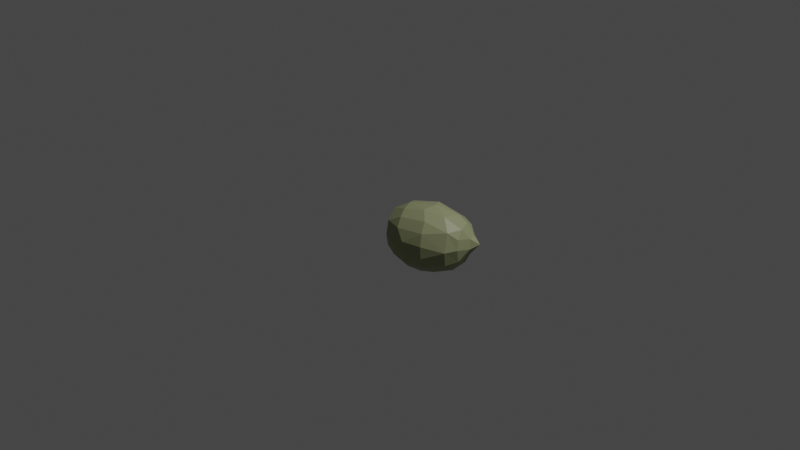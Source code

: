 # Source: AlmondHull.blend  (saved by Blender 3.3.6; exported with 4.5.12 LTS)
import bpy
from mathutils import Matrix  # noqa: F401  (used for matrix-valued properties, if any)

bpy.ops.wm.read_factory_settings(use_empty=True)
scene = bpy.context.scene
scene.name = 'Scene'

# ---- collections
col_collection = bpy.data.collections.new('Collection'); scene.collection.children.link(col_collection)

# ---- materials (node trees are filled in below, after node groups)
mat_material_001 = bpy.data.materials.new('Material.001')
mat_material_001.use_transparent_shadow = False

# ---- material node trees
mat_material_001.use_nodes = True; mat_material_001.node_tree.nodes.clear()
_N = mat_material_001.node_tree.nodes; _L = mat_material_001.node_tree.links
n0 = _N.new('ShaderNodeBsdfPrincipled'); n0.name = 'Principled BSDF'; n0.location = (10, 300)
n0.distribution = 'GGX'
n0.subsurface_method = 'RANDOM_WALK_SKIN'
n0.inputs[0].default_value = (0.297, 0.3185, 0.1673, 1.0)
n0.inputs[3].default_value = 1.45
n0.inputs[27].default_value = (0.0, 0.0, 0.0, 1.0)
n0.inputs[28].default_value = 1.0
n1 = _N.new('ShaderNodeOutputMaterial'); n1.name = 'Material Output'; n1.location = (300, 300)
_L.new(n0.outputs[0], n1.inputs[0])
n1.is_active_output = True

# ---- world
world_world = bpy.data.worlds.new('World'); scene.world = world_world
world_world.use_nodes = True; world_world.node_tree.nodes.clear()
_N = world_world.node_tree.nodes; _L = world_world.node_tree.links
n0 = _N.new('ShaderNodeOutputWorld'); n0.name = 'World Output'; n0.location = (300, 300)
n1 = _N.new('ShaderNodeBackground'); n1.name = 'Background'; n1.location = (10, 300)
n1.inputs[0].default_value = (0.05088, 0.05088, 0.05088, 1.0)
_L.new(n1.outputs[0], n0.inputs[0])
n0.is_active_output = True
world_world.color = (0.05088, 0.05088, 0.05088)
world_world.use_sun_shadow = False
world_world.sun_shadow_jitter_overblur = 0.0

# ---- cameras
cam_camera = bpy.data.cameras.new('Camera')
cam_camera.clip_end = 100.0
cam_camera.ortho_scale = 7.314

# ---- lights
light_light = bpy.data.lights.new('Light', 'POINT')
light_light.transmission_factor = 0.0
light_light.energy = 1000.0
light_light.shadow_soft_size = 0.1
light_light.shadow_maximum_resolution = 0.006
light_light.use_absolute_resolution = True

# ---- meshes
me_sphere = bpy.data.meshes.new('Sphere')
me_sphere.from_pydata([(0.07604, 0.1771, 0.9028), (0.06386, 0.5016, 0.809), (0.07495, 0.7566, 0.5878), (0.08883, 0.9104, 0.309), (0.09688, 0.9564, 0.0), (0.08883, 0.9104, -0.309), (0.07682, 0.7674, -0.6166), (0.06386, 0.5169, -0.8527), (0.05917, 0.1612, -1.001), (0.1986, 0.121, 0.894), (0.3217, 0.3768, 0.809), (0.432, 0.5936, 0.5878), (0.5233, 0.7283, 0.309), (0.5547, 0.766, 0.0), (0.5233, 0.7286, -0.3094), (0.432, 0.606, -0.6218), (0.2731, 0.3931, -0.8545), (0.1773, 0.1114, -1.002), (0.2676, 0.03595, 0.88), (0.509, 0.2132, 0.809), (0.7006, 0.3708, 0.5878), (0.8236, 0.4737, 0.309), (0.866, 0.5, 0.0), (0.8236, 0.4755, -0.3123), (0.7006, 0.3851, -0.6275), (0.509, 0.2306, -0.8564), (0.2388, 0.03575, -1.003), (0.3043, -0.06678, 0.869), (0.5789, 0.01643, 0.809), (0.7967, 0.1012, 0.5878), (0.9366, 0.1614, 0.309), (0.9848, 0.1736, 0.0), (0.9366, 0.1651, -0.3156), (0.7967, 0.1167, -0.6311), (0.5789, 0.03454, -0.8577), (0.2716, -0.05574, -1.003), (0.3043, -0.1741, 0.8664), (0.5789, -0.1877, 0.8087), (0.7967, -0.1797, 0.5878), (0.9366, -0.1689, 0.309), (0.9848, -0.1736, 0.0), (0.9366, -0.1651, -0.3156), (0.7967, -0.1642, -0.6311), (0.5789, -0.1696, -0.8577), (0.2716, -0.1515, -1.003), (0.2676, -0.2731, 0.8719), (0.509, -0.3746, 0.809), (0.7006, -0.4382, 0.5878), (0.8236, -0.4774, 0.309), (0.866, -0.5, 0.0), (0.8236, -0.4755, -0.3123), (0.7006, -0.424, -0.6275), (0.509, -0.3572, -0.8564), (0.2388, -0.24, -1.003), (0.1986, -0.3525, 0.8809), (0.3778, -0.5237, 0.809), (0.52, -0.6459, 0.5878), (0.6113, -0.7288, 0.309), (0.6428, -0.766, 0.0), (0.6113, -0.7286, -0.3094), (0.52, -0.6335, -0.6218), (0.3778, -0.5075, -0.8545), (0.1773, -0.3112, -1.002), (0.1057, -0.4037, 0.8882), (0.201, -0.6199, 0.809), (0.2767, -0.7806, 0.5878), (0.3253, -0.8937, 0.309), (0.342, -0.9397, 0.0), (0.3253, -0.8937, -0.309), (0.2767, -0.7698, -0.6166), (0.201, -0.6045, -0.8527), (0.09432, -0.3571, -1.001), (5.215e-08, -0.4214, 0.8909), (8.941e-08, -0.653, 0.809), (1.49e-07, -0.8273, 0.5878), (5.96e-08, -0.9511, 0.309), (1.192e-07, -1.0, 0.0), (5.96e-08, -0.9511, -0.309), (1.49e-07, -0.8172, -0.6146), (8.941e-08, -0.638, -0.852), (4.645e-08, -0.373, -1.001), (-0.1057, -0.4037, 0.8882), (-0.201, -0.6199, 0.809), (-0.2767, -0.7806, 0.5878), (-0.3253, -0.8937, 0.309), (-0.342, -0.9397, 0.0), (-0.3253, -0.8937, -0.309), (-0.2767, -0.7698, -0.6166), (-0.201, -0.6045, -0.8527), (-0.09432, -0.3571, -1.001), (0.0, -0.1216, -1.202), (-0.1986, -0.3525, 0.8809), (-0.3778, -0.5237, 0.809), (-0.52, -0.6459, 0.5878), (-0.6113, -0.7288, 0.309), (-0.6428, -0.766, 0.0), (-0.6113, -0.7286, -0.3094), (-0.52, -0.6335, -0.6218), (-0.3778, -0.5075, -0.8545), (-0.1773, -0.3112, -1.002), (-0.2676, -0.2731, 0.8719), (-0.509, -0.3746, 0.809), (-0.7006, -0.4382, 0.5878), (-0.8236, -0.4774, 0.309), (-0.866, -0.5, 0.0), (-0.8236, -0.4755, -0.3123), (-0.7006, -0.424, -0.6275), (-0.509, -0.3572, -0.8564), (-0.2388, -0.24, -1.003), (0.0, -0.1335, 0.8456), (-0.3043, -0.1741, 0.8664), (-0.5789, -0.1877, 0.8087), (-0.7967, -0.1797, 0.5878), (-0.9366, -0.1689, 0.309), (-0.9848, -0.1736, 0.0), (-0.9366, -0.1651, -0.3156), (-0.7967, -0.1642, -0.6311), (-0.5789, -0.1696, -0.8577), (-0.2716, -0.1515, -1.003), (-0.3043, -0.06678, 0.869), (-0.5789, 0.01643, 0.809), (-0.7967, 0.1012, 0.5878), (-0.9366, 0.1614, 0.309), (-0.9848, 0.1736, 0.0), (-0.9366, 0.1651, -0.3156), (-0.7967, 0.1167, -0.6311), (-0.5789, 0.03454, -0.8577), (-0.2716, -0.05574, -1.003), (-0.2676, 0.03595, 0.88), (-0.509, 0.2132, 0.809), (-0.7006, 0.3708, 0.5878), (-0.8236, 0.4737, 0.309), (-0.866, 0.5, 0.0), (-0.8236, 0.4755, -0.3123), (-0.7006, 0.3851, -0.6275), (-0.509, 0.2306, -0.8564), (-0.2388, 0.03575, -1.003), (-0.1986, 0.121, 0.894), (-0.2853, 0.3768, 0.809), (-0.3932, 0.5936, 0.5878), (-0.5221, 0.7283, 0.309), (-0.5536, 0.766, 0.0), (-0.5221, 0.7286, -0.3094), (-0.4418, 0.606, -0.6218), (-0.3247, 0.3931, -0.8545), (-0.1773, 0.1114, -1.002), (-0.07606, 0.1771, 0.9028), (-0.06424, 0.5016, 0.809), (-0.1007, 0.7567, 0.5878), (-0.0976, 0.9105, 0.309), (-0.1143, 0.9565, 0.0), (-0.0976, 0.9105, -0.309), (-0.0833, 0.7675, -0.6166), (-0.06424, 0.517, -0.8527), (-0.05914, 0.1612, -1.001), (-8.941e-08, 0.1966, 0.9087), (-2.086e-07, 0.4539, 0.809), (-2.384e-07, 0.7221, 0.5878), (-2.682e-07, 0.8825, 0.309), (-2.98e-07, 0.9314, 0.0), (-2.682e-07, 0.8825, -0.309), (-2.384e-07, 0.7323, -0.6146), (-2.086e-07, 0.469, -0.852), (-7.988e-08, 0.1785, -1.001)], [], [(161, 160, 5, 6), (158, 157, 2, 3), (155, 109, 0), (162, 161, 6, 7), (159, 158, 3, 4), (156, 155, 0, 1), (163, 162, 7, 8), (160, 159, 4, 5), (157, 156, 1, 2), (90, 163, 8), (6, 5, 14, 15), (3, 2, 11, 12), (0, 109, 9), (7, 6, 15, 16), (4, 3, 12, 13), (1, 0, 9, 10), (8, 7, 16, 17), (5, 4, 13, 14), (2, 1, 10, 11), (90, 8, 17), (11, 10, 19, 20), (90, 17, 26), (15, 14, 23, 24), (12, 11, 20, 21), (9, 109, 18), (16, 15, 24, 25), (13, 12, 21, 22), (10, 9, 18, 19), (17, 16, 25, 26), (14, 13, 22, 23), (23, 22, 31, 32), (20, 19, 28, 29), (90, 26, 35), (24, 23, 32, 33), (21, 20, 29, 30), (18, 109, 27), (25, 24, 33, 34), (22, 21, 30, 31), (19, 18, 27, 28), (26, 25, 34, 35), (28, 27, 36, 37), (35, 34, 43, 44), (32, 31, 40, 41), (29, 28, 37, 38), (90, 35, 44), (33, 32, 41, 42), (30, 29, 38, 39), (27, 109, 36), (34, 33, 42, 43), (31, 30, 39, 40), (43, 42, 51, 52), (40, 39, 48, 49), (37, 36, 45, 46), (44, 43, 52, 53), (41, 40, 49, 50), (38, 37, 46, 47), (90, 44, 53), (42, 41, 50, 51), (39, 38, 47, 48), (36, 109, 45), (48, 47, 56, 57), (45, 109, 54), (52, 51, 60, 61), (49, 48, 57, 58), (46, 45, 54, 55), (53, 52, 61, 62), (50, 49, 58, 59), (47, 46, 55, 56), (90, 53, 62), (51, 50, 59, 60), (60, 59, 68, 69), (57, 56, 65, 66), (54, 109, 63), (61, 60, 69, 70), (58, 57, 66, 67), (55, 54, 63, 64), (62, 61, 70, 71), (59, 58, 67, 68), (56, 55, 64, 65), (90, 62, 71), (65, 64, 73, 74), (90, 71, 80), (69, 68, 77, 78), (66, 65, 74, 75), (63, 109, 72), (70, 69, 78, 79), (67, 66, 75, 76), (64, 63, 72, 73), (71, 70, 79, 80), (68, 67, 76, 77), (80, 79, 88, 89), (77, 76, 85, 86), (74, 73, 82, 83), (90, 80, 89), (78, 77, 86, 87), (75, 74, 83, 84), (72, 109, 81), (79, 78, 87, 88), (76, 75, 84, 85), (73, 72, 81, 82), (85, 84, 94, 95), (82, 81, 91, 92), (89, 88, 98, 99), (86, 85, 95, 96), (83, 82, 92, 93), (90, 89, 99), (87, 86, 96, 97), (84, 83, 93, 94), (81, 109, 91), (88, 87, 97, 98), (91, 109, 100), (98, 97, 106, 107), (95, 94, 103, 104), (92, 91, 100, 101), (99, 98, 107, 108), (96, 95, 104, 105), (93, 92, 101, 102), (90, 99, 108), (97, 96, 105, 106), (94, 93, 102, 103), (103, 102, 112, 113), (100, 109, 110), (107, 106, 116, 117), (104, 103, 113, 114), (101, 100, 110, 111), (108, 107, 117, 118), (105, 104, 114, 115), (102, 101, 111, 112), (90, 108, 118), (106, 105, 115, 116), (90, 118, 127), (116, 115, 124, 125), (113, 112, 121, 122), (110, 109, 119), (117, 116, 125, 126), (114, 113, 122, 123), (111, 110, 119, 120), (118, 117, 126, 127), (115, 114, 123, 124), (112, 111, 120, 121), (124, 123, 132, 133), (121, 120, 129, 130), (90, 127, 136), (125, 124, 133, 134), (122, 121, 130, 131), (119, 109, 128), (126, 125, 134, 135), (123, 122, 131, 132), (120, 119, 128, 129), (127, 126, 135, 136), (129, 128, 137, 138), (136, 135, 144, 145), (133, 132, 141, 142), (130, 129, 138, 139), (90, 136, 145), (134, 133, 142, 143), (131, 130, 139, 140), (128, 109, 137), (135, 134, 143, 144), (132, 131, 140, 141), (141, 140, 149, 150), (138, 137, 146, 147), (145, 144, 153, 154), (142, 141, 150, 151), (139, 138, 147, 148), (90, 145, 154), (143, 142, 151, 152), (140, 139, 148, 149), (137, 109, 146), (144, 143, 152, 153), (146, 109, 155), (153, 152, 161, 162), (150, 149, 158, 159), (147, 146, 155, 156), (154, 153, 162, 163), (151, 150, 159, 160), (148, 147, 156, 157), (90, 154, 163), (152, 151, 160, 161), (149, 148, 157, 158)])
_uv = me_sphere.uv_layers.new(name='UVMap')
_uv.uv.foreach_set('vector', [0.7222, 0.3, 0.7222, 0.4, 0.6667, 0.4, 0.6667, 0.3, 0.7222, 0.6, 0.7222, 0.7, 0.6667, 0.7, 0.6667, 0.6, 0.7222, 0.9, 0.6944, 1.0, 0.6667, 0.9, 0.7222, 0.2, 0.7222, 0.3, 0.6667, 0.3, 0.6667, 0.2, 0.7222, 0.5, 0.7222, 0.6, 0.6667, 0.6, 0.6667, 0.5, 0.7222, 0.8, 0.7222, 0.9, 0.6667, 0.9, 0.6667, 0.8, 0.7222, 0.1, 0.7222, 0.2, 0.6667, 0.2, 0.6667, 0.1, 0.7222, 0.4, 0.7222, 0.5, 0.6667, 0.5, 0.6667, 0.4, 0.7222, 0.7, 0.7222, 0.8, 0.6667, 0.8, 0.6667, 0.7, 0.6944, 0.0, 0.7222, 0.1, 0.6667, 0.1, 0.6667, 0.3, 0.6667, 0.4, 0.6111, 0.4, 0.6111, 0.3, 0.6667, 0.6, 0.6667, 0.7, 0.6111, 0.7, 0.6111, 0.6, 0.6667, 0.9, 0.6389, 1.0, 0.6111, 0.9, 0.6667, 0.2, 0.6667, 0.3, 0.6111, 0.3, 0.6111, 0.2, 0.6667, 0.5, 0.6667, 0.6, 0.6111, 0.6, 0.6111, 0.5, 0.6667, 0.8, 0.6667, 0.9, 0.6111, 0.9, 0.6111, 0.8, 0.6667, 0.1, 0.6667, 0.2, 0.6111, 0.2, 0.6111, 0.1, 0.6667, 0.4, 0.6667, 0.5, 0.6111, 0.5, 0.6111, 0.4, 0.6667, 0.7, 0.6667, 0.8, 0.6111, 0.8, 0.6111, 0.7, 0.6389, 0.0, 0.6667, 0.1, 0.6111, 0.1, 0.6111, 0.7, 0.6111, 0.8, 0.5556, 0.8, 0.5556, 0.7, 0.5833, 0.0, 0.6111, 0.1, 0.5556, 0.1, 0.6111, 0.3, 0.6111, 0.4, 0.5556, 0.4, 0.5556, 0.3, 0.6111, 0.6, 0.6111, 0.7, 0.5556, 0.7, 0.5556, 0.6, 0.6111, 0.9, 0.5833, 1.0, 0.5556, 0.9, 0.6111, 0.2, 0.6111, 0.3, 0.5556, 0.3, 0.5556, 0.2, 0.6111, 0.5, 0.6111, 0.6, 0.5556, 0.6, 0.5556, 0.5, 0.6111, 0.8, 0.6111, 0.9, 0.5556, 0.9, 0.5556, 0.8, 0.6111, 0.1, 0.6111, 0.2, 0.5556, 0.2, 0.5556, 0.1, 0.6111, 0.4, 0.6111, 0.5, 0.5556, 0.5, 0.5556, 0.4, 0.5556, 0.4, 0.5556, 0.5, 0.5, 0.5, 0.5, 0.4, 0.5556, 0.7, 0.5556, 0.8, 0.5, 0.8, 0.5, 0.7, 0.5278, 0.0, 0.5556, 0.1, 0.5, 0.1, 0.5556, 0.3, 0.5556, 0.4, 0.5, 0.4, 0.5, 0.3, 0.5556, 0.6, 0.5556, 0.7, 0.5, 0.7, 0.5, 0.6, 0.5556, 0.9, 0.5278, 1.0, 0.5, 0.9, 0.5556, 0.2, 0.5556, 0.3, 0.5, 0.3, 0.5, 0.2, 0.5556, 0.5, 0.5556, 0.6, 0.5, 0.6, 0.5, 0.5, 0.5556, 0.8, 0.5556, 0.9, 0.5, 0.9, 0.5, 0.8, 0.5556, 0.1, 0.5556, 0.2, 0.5, 0.2, 0.5, 0.1, 0.5, 0.8, 0.5, 0.9, 0.4444, 0.9, 0.4444, 0.8, 0.5, 0.1, 0.5, 0.2, 0.4444, 0.2, 0.4444, 0.1, 0.5, 0.4, 0.5, 0.5, 0.4444, 0.5, 0.4444, 0.4, 0.5, 0.7, 0.5, 0.8, 0.4444, 0.8, 0.4444, 0.7, 0.4722, 0.0, 0.5, 0.1, 0.4444, 0.1, 0.5, 0.3, 0.5, 0.4, 0.4444, 0.4, 0.4444, 0.3, 0.5, 0.6, 0.5, 0.7, 0.4444, 0.7, 0.4444, 0.6, 0.5, 0.9, 0.4722, 1.0, 0.4444, 0.9, 0.5, 0.2, 0.5, 0.3, 0.4444, 0.3, 0.4444, 0.2, 0.5, 0.5, 0.5, 0.6, 0.4444, 0.6, 0.4444, 0.5, 0.4444, 0.2, 0.4444, 0.3, 0.3889, 0.3, 0.3889, 0.2, 0.4444, 0.5, 0.4444, 0.6, 0.3889, 0.6, 0.3889, 0.5, 0.4444, 0.8, 0.4444, 0.9, 0.3889, 0.9, 0.3889, 0.8, 0.4444, 0.1, 0.4444, 0.2, 0.3889, 0.2, 0.3889, 0.1, 0.4444, 0.4, 0.4444, 0.5, 0.3889, 0.5, 0.3889, 0.4, 0.4444, 0.7, 0.4444, 0.8, 0.3889, 0.8, 0.3889, 0.7, 0.4167, 0.0, 0.4444, 0.1, 0.3889, 0.1, 0.4444, 0.3, 0.4444, 0.4, 0.3889, 0.4, 0.3889, 0.3, 0.4444, 0.6, 0.4444, 0.7, 0.3889, 0.7, 0.3889, 0.6, 0.4444, 0.9, 0.4167, 1.0, 0.3889, 0.9, 0.3889, 0.6, 0.3889, 0.7, 0.3333, 0.7, 0.3333, 0.6, 0.3889, 0.9, 0.3611, 1.0, 0.3333, 0.9, 0.3889, 0.2, 0.3889, 0.3, 0.3333, 0.3, 0.3333, 0.2, 0.3889, 0.5, 0.3889, 0.6, 0.3333, 0.6, 0.3333, 0.5, 0.3889, 0.8, 0.3889, 0.9, 0.3333, 0.9, 0.3333, 0.8, 0.3889, 0.1, 0.3889, 0.2, 0.3333, 0.2, 0.3333, 0.1, 0.3889, 0.4, 0.3889, 0.5, 0.3333, 0.5, 0.3333, 0.4, 0.3889, 0.7, 0.3889, 0.8, 0.3333, 0.8, 0.3333, 0.7, 0.3611, 0.0, 0.3889, 0.1, 0.3333, 0.1, 0.3889, 0.3, 0.3889, 0.4, 0.3333, 0.4, 0.3333, 0.3, 0.3333, 0.3, 0.3333, 0.4, 0.2778, 0.4, 0.2778, 0.3, 0.3333, 0.6, 0.3333, 0.7, 0.2778, 0.7, 0.2778, 0.6, 0.3333, 0.9, 0.3056, 1.0, 0.2778, 0.9, 0.3333, 0.2, 0.3333, 0.3, 0.2778, 0.3, 0.2778, 0.2, 0.3333, 0.5, 0.3333, 0.6, 0.2778, 0.6, 0.2778, 0.5, 0.3333, 0.8, 0.3333, 0.9, 0.2778, 0.9, 0.2778, 0.8, 0.3333, 0.1, 0.3333, 0.2, 0.2778, 0.2, 0.2778, 0.1, 0.3333, 0.4, 0.3333, 0.5, 0.2778, 0.5, 0.2778, 0.4, 0.3333, 0.7, 0.3333, 0.8, 0.2778, 0.8, 0.2778, 0.7, 0.3056, 0.0, 0.3333, 0.1, 0.2778, 0.1, 0.2778, 0.7, 0.2778, 0.8, 0.2222, 0.8, 0.2222, 0.7, 0.25, 0.0, 0.2778, 0.1, 0.2222, 0.1, 0.2778, 0.3, 0.2778, 0.4, 0.2222, 0.4, 0.2222, 0.3, 0.2778, 0.6, 0.2778, 0.7, 0.2222, 0.7, 0.2222, 0.6, 0.2778, 0.9, 0.25, 1.0, 0.2222, 0.9, 0.2778, 0.2, 0.2778, 0.3, 0.2222, 0.3, 0.2222, 0.2, 0.2778, 0.5, 0.2778, 0.6, 0.2222, 0.6, 0.2222, 0.5, 0.2778, 0.8, 0.2778, 0.9, 0.2222, 0.9, 0.2222, 0.8, 0.2778, 0.1, 0.2778, 0.2, 0.2222, 0.2, 0.2222, 0.1, 0.2778, 0.4, 0.2778, 0.5, 0.2222, 0.5, 0.2222, 0.4, 0.2222, 0.1, 0.2222, 0.2, 0.1667, 0.2, 0.1667, 0.1, 0.2222, 0.4, 0.2222, 0.5, 0.1667, 0.5, 0.1667, 0.4, 0.2222, 0.7, 0.2222, 0.8, 0.1667, 0.8, 0.1667, 0.7, 0.1944, 0.0, 0.2222, 0.1, 0.1667, 0.1, 0.2222, 0.3, 0.2222, 0.4, 0.1667, 0.4, 0.1667, 0.3, 0.2222, 0.6, 0.2222, 0.7, 0.1667, 0.7, 0.1667, 0.6, 0.2222, 0.9, 0.1944, 1.0, 0.1667, 0.9, 0.2222, 0.2, 0.2222, 0.3, 0.1667, 0.3, 0.1667, 0.2, 0.2222, 0.5, 0.2222, 0.6, 0.1667, 0.6, 0.1667, 0.5, 0.2222, 0.8, 0.2222, 0.9, 0.1667, 0.9, 0.1667, 0.8, 0.1667, 0.5, 0.1667, 0.6, 0.1111, 0.6, 0.1111, 0.5, 0.1667, 0.8, 0.1667, 0.9, 0.1111, 0.9, 0.1111, 0.8, 0.1667, 0.1, 0.1667, 0.2, 0.1111, 0.2, 0.1111, 0.1, 0.1667, 0.4, 0.1667, 0.5, 0.1111, 0.5, 0.1111, 0.4, 0.1667, 0.7, 0.1667, 0.8, 0.1111, 0.8, 0.1111, 0.7, 0.1389, 0.0, 0.1667, 0.1, 0.1111, 0.1, 0.1667, 0.3, 0.1667, 0.4, 0.1111, 0.4, 0.1111, 0.3, 0.1667, 0.6, 0.1667, 0.7, 0.1111, 0.7, 0.1111, 0.6, 0.1667, 0.9, 0.1389, 1.0, 0.1111, 0.9, 0.1667, 0.2, 0.1667, 0.3, 0.1111, 0.3, 0.1111, 0.2, 0.1111, 0.9, 0.08333, 1.0, 0.05556, 0.9, 0.1111, 0.2, 0.1111, 0.3, 0.05556, 0.3, 0.05556, 0.2, 0.1111, 0.5, 0.1111, 0.6, 0.05556, 0.6, 0.05556, 0.5, 0.1111, 0.8, 0.1111, 0.9, 0.05556, 0.9, 0.05556, 0.8, 0.1111, 0.1, 0.1111, 0.2, 0.05556, 0.2, 0.05556, 0.1, 0.1111, 0.4, 0.1111, 0.5, 0.05556, 0.5, 0.05556, 0.4, 0.1111, 0.7, 0.1111, 0.8, 0.05556, 0.8, 0.05556, 0.7, 0.08333, 0.0, 0.1111, 0.1, 0.05556, 0.1, 0.1111, 0.3, 0.1111, 0.4, 0.05556, 0.4, 0.05556, 0.3, 0.1111, 0.6, 0.1111, 0.7, 0.05556, 0.7, 0.05556, 0.6, 0.05556, 0.6, 0.05556, 0.7, 2.98e-08, 0.7, 0.0, 0.6, 0.05556, 0.9, 0.02778, 1.0, 0.0, 0.9, 0.05556, 0.2, 0.05556, 0.3, 2.98e-08, 0.3, 0.0, 0.2, 0.05556, 0.5, 0.05556, 0.6, 0.0, 0.6, 0.0, 0.5, 0.05556, 0.8, 0.05556, 0.9, 0.0, 0.9, 0.0, 0.8, 0.05556, 0.1, 0.05556, 0.2, 0.0, 0.2, 0.0, 0.1, 0.05556, 0.4, 0.05556, 0.5, 0.0, 0.5, 0.0, 0.4, 0.05556, 0.7, 0.05556, 0.8, 0.0, 0.8, 2.98e-08, 0.7, 0.02778, 0.0, 0.05556, 0.1, 0.0, 0.1, 0.05556, 0.3, 0.05556, 0.4, 0.0, 0.4, 2.98e-08, 0.3, 0.9722, 0.0, 1.0, 0.1, 0.9444, 0.1, 1.0, 0.3, 1.0, 0.4, 0.9444, 0.4, 0.9444, 0.3, 1.0, 0.6, 1.0, 0.7, 0.9444, 0.7, 0.9444, 0.6, 1.0, 0.9, 0.9722, 1.0, 0.9444, 0.9, 1.0, 0.2, 1.0, 0.3, 0.9444, 0.3, 0.9444, 0.2, 1.0, 0.5, 1.0, 0.6, 0.9444, 0.6, 0.9444, 0.5, 1.0, 0.8, 1.0, 0.9, 0.9444, 0.9, 0.9444, 0.8, 1.0, 0.1, 1.0, 0.2, 0.9444, 0.2, 0.9444, 0.1, 1.0, 0.4, 1.0, 0.5, 0.9444, 0.5, 0.9444, 0.4, 1.0, 0.7, 1.0, 0.8, 0.9444, 0.8, 0.9444, 0.7, 0.9444, 0.4, 0.9444, 0.5, 0.8889, 0.5, 0.8889, 0.4, 0.9444, 0.7, 0.9444, 0.8, 0.8889, 0.8, 0.8889, 0.7, 0.9167, 0.0, 0.9444, 0.1, 0.8889, 0.1, 0.9444, 0.3, 0.9444, 0.4, 0.8889, 0.4, 0.8889, 0.3, 0.9444, 0.6, 0.9444, 0.7, 0.8889, 0.7, 0.8889, 0.6, 0.9444, 0.9, 0.9167, 1.0, 0.8889, 0.9, 0.9444, 0.2, 0.9444, 0.3, 0.8889, 0.3, 0.8889, 0.2, 0.9444, 0.5, 0.9444, 0.6, 0.8889, 0.6, 0.8889, 0.5, 0.9444, 0.8, 0.9444, 0.9, 0.8889, 0.9, 0.8889, 0.8, 0.9444, 0.1, 0.9444, 0.2, 0.8889, 0.2, 0.8889, 0.1, 0.8889, 0.8, 0.8889, 0.9, 0.8333, 0.9, 0.8333, 0.8, 0.8889, 0.1, 0.8889, 0.2, 0.8333, 0.2, 0.8333, 0.1, 0.8889, 0.4, 0.8889, 0.5, 0.8333, 0.5, 0.8333, 0.4, 0.8889, 0.7, 0.8889, 0.8, 0.8333, 0.8, 0.8333, 0.7, 0.8611, 0.0, 0.8889, 0.1, 0.8333, 0.1, 0.8889, 0.3, 0.8889, 0.4, 0.8333, 0.4, 0.8333, 0.3, 0.8889, 0.6, 0.8889, 0.7, 0.8333, 0.7, 0.8333, 0.6, 0.8889, 0.9, 0.8611, 1.0, 0.8333, 0.9, 0.8889, 0.2, 0.8889, 0.3, 0.8333, 0.3, 0.8333, 0.2, 0.8889, 0.5, 0.8889, 0.6, 0.8333, 0.6, 0.8333, 0.5, 0.8333, 0.5, 0.8333, 0.6, 0.7778, 0.6, 0.7778, 0.5, 0.8333, 0.8, 0.8333, 0.9, 0.7778, 0.9, 0.7778, 0.8, 0.8333, 0.1, 0.8333, 0.2, 0.7778, 0.2, 0.7778, 0.1, 0.8333, 0.4, 0.8333, 0.5, 0.7778, 0.5, 0.7778, 0.4, 0.8333, 0.7, 0.8333, 0.8, 0.7778, 0.8, 0.7778, 0.7, 0.8056, 0.0, 0.8333, 0.1, 0.7778, 0.1, 0.8333, 0.3, 0.8333, 0.4, 0.7778, 0.4, 0.7778, 0.3, 0.8333, 0.6, 0.8333, 0.7, 0.7778, 0.7, 0.7778, 0.6, 0.8333, 0.9, 0.8056, 1.0, 0.7778, 0.9, 0.8333, 0.2, 0.8333, 0.3, 0.7778, 0.3, 0.7778, 0.2, 0.7778, 0.9, 0.75, 1.0, 0.7222, 0.9, 0.7778, 0.2, 0.7778, 0.3, 0.7222, 0.3, 0.7222, 0.2, 0.7778, 0.5, 0.7778, 0.6, 0.7222, 0.6, 0.7222, 0.5, 0.7778, 0.8, 0.7778, 0.9, 0.7222, 0.9, 0.7222, 0.8, 0.7778, 0.1, 0.7778, 0.2, 0.7222, 0.2, 0.7222, 0.1, 0.7778, 0.4, 0.7778, 0.5, 0.7222, 0.5, 0.7222, 0.4, 0.7778, 0.7, 0.7778, 0.8, 0.7222, 0.8, 0.7222, 0.7, 0.75, 0.0, 0.7778, 0.1, 0.7222, 0.1, 0.7778, 0.3, 0.7778, 0.4, 0.7222, 0.4, 0.7222, 0.3, 0.7778, 0.6, 0.7778, 0.7, 0.7222, 0.7, 0.7222, 0.6])
me_sphere.materials.append(mat_material_001)
me_sphere.update()

# ---- objects
ob_light = bpy.data.objects.new('Light', light_light)
ob_camera = bpy.data.objects.new('Camera', cam_camera)
ob_fruit = bpy.data.objects.new('fruit', me_sphere)

# ---- transforms, parenting, visibility, modifiers, constraints
ob_light.location = (4.076, 1.005, 5.904)
ob_light.rotation_euler = (0.6503, 0.05522, 1.866)
ob_light.lock_rotations_4d = False
ob_light.empty_display_type = 'ARROWS'
ob_light.color = (0.0, 0.0, 0.0, 0.0)
ob_light.lineart.crease_threshold = 0.0
ob_camera.location = (7.359, -6.926, 4.958)
ob_camera.rotation_euler = (1.109, 0.0, 0.8149)
ob_camera.lock_rotations_4d = False
ob_camera.empty_display_type = 'ARROWS'
ob_camera.color = (0.0, 0.0, 0.0, 0.0)
ob_camera.display_type = 'WIRE'
ob_camera.lineart.crease_threshold = 0.0
ob_fruit.location = (0.4259, -0.0002279, -0.05267)
ob_fruit.rotation_euler = (-1.571, -0.0, 1579.0)
ob_fruit.scale = (0.3324, 0.374, 0.4571)
_m = ob_fruit.modifiers.new('Decimate', 'DECIMATE')
_m.ratio = 0.5

# ---- collection membership
col_collection.objects.link(ob_light)
col_collection.objects.link(ob_camera)
col_collection.objects.link(ob_fruit)

# ---- scene / render settings (as saved in the file)
scene.camera = ob_camera
scene.frame_start = 1; scene.frame_end = 250; scene.frame_set(1)
scene.render.engine = 'BLENDER_EEVEE_NEXT'
scene.cycles.sampling_pattern = 'TABULATED_SOBOL'
scene.cycles.use_light_tree = False
scene.view_settings.view_transform = 'Filmic'
bpy.context.view_layer.update()
